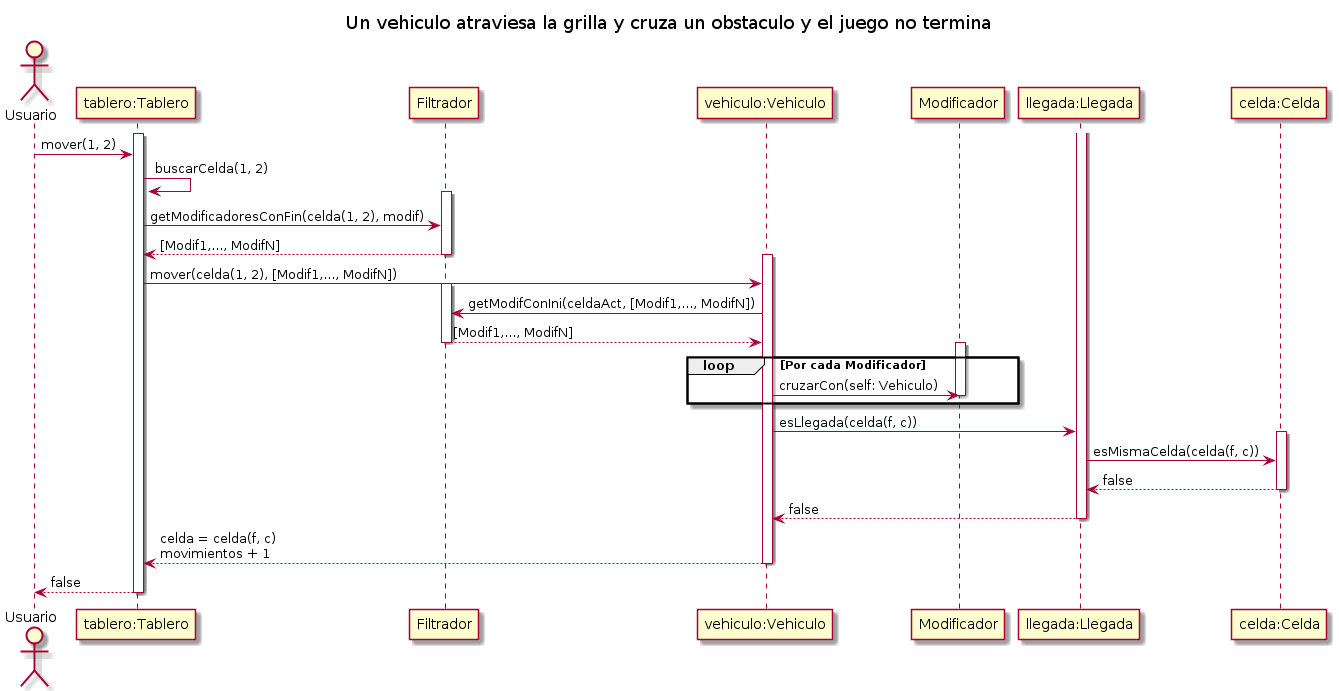

The diagram above was rendered by PlantUML. Its source (embedded in the PNG):
@startuml ejemplo-para-entender

title Un vehiculo atraviesa la grilla y cruza un obstaculo y el juego no termina

Actor Usuario as user
participant "tablero:Tablero" as tablero
participant "Filtrador" as filtrador
participant "vehiculo:Vehiculo" as vehiculo
participant "Modificador" as modificador
participant "llegada:Llegada" as llegada
participant "celda:Celda" as celda

activate tablero

user -> tablero: mover(1, 2)

tablero -> tablero: buscarCelda(1, 2)

activate filtrador
tablero -> filtrador: getModificadoresConFin(celda(1, 2), modif)
filtrador --> tablero: [Modif1,..., ModifN]
deactivate filtrador

activate vehiculo
tablero -> vehiculo: mover(celda(1, 2), [Modif1,..., ModifN])
activate filtrador 
vehiculo -> filtrador: getModifConIni(celdaAct, [Modif1,..., ModifN])
filtrador --> vehiculo: [Modif1,..., ModifN]
deactivate filtrador

loop Por cada Modificador
    activate modificador
    vehiculo -> modificador: cruzarCon(self: Vehiculo)
    deactivate modificador
end

activate llegada
vehiculo -> llegada: esLlegada(celda(f, c))

activate celda
llegada -> celda: esMismaCelda(celda(f, c))
celda --> llegada: false
deactivate celda

llegada --> vehiculo: false
deactivate llegada

vehiculo --> tablero: celda = celda(f, c)\nmovimientos + 1
deactivate vehiculo

tablero --> user: false
deactivate tablero

@enduml